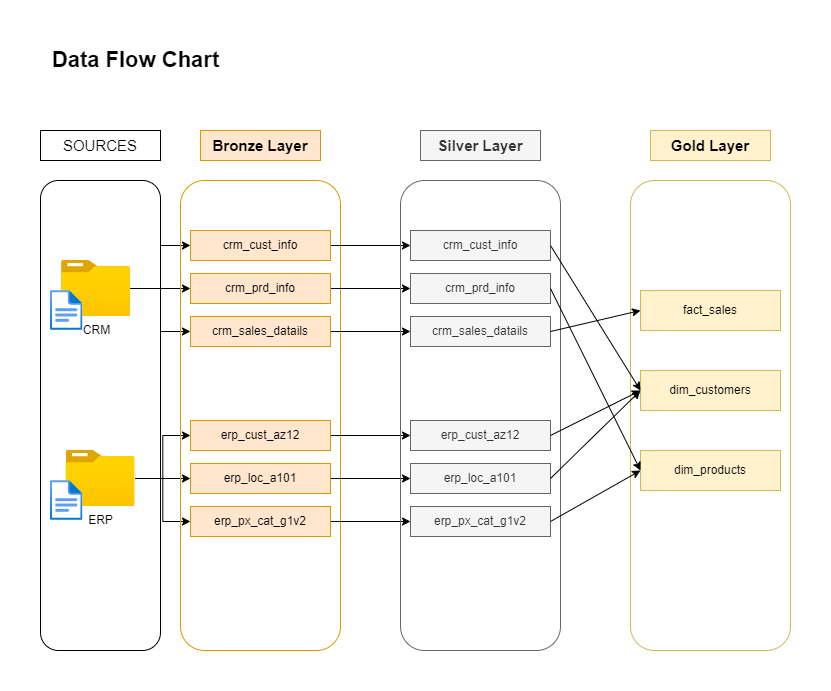

The diagram above was exported from draw.io. Its source (the exported page's mxGraphModel, read from the mxfile embedded in the PNG):
<mxGraphModel dx="1050" dy="669" grid="1" gridSize="10" guides="1" tooltips="1" connect="1" arrows="1" fold="1" page="1" pageScale="1" pageWidth="850" pageHeight="1100" math="0" shadow="0">
  <root>
    <mxCell id="0" />
    <mxCell id="1" parent="0" />
    <mxCell id="L8o53DJlC6Ym3zlVBCDc-1" value="" style="rounded=1;whiteSpace=wrap;html=1;fillColor=none;" parent="1" vertex="1">
      <mxGeometry x="30" y="170" width="120" height="470" as="geometry" />
    </mxCell>
    <mxCell id="L8o53DJlC6Ym3zlVBCDc-2" value="" style="rounded=0;whiteSpace=wrap;html=1;fillColor=none;" parent="1" vertex="1">
      <mxGeometry x="30" y="120" width="120" height="30" as="geometry" />
    </mxCell>
    <mxCell id="L8o53DJlC6Ym3zlVBCDc-3" value="&lt;font style=&quot;font-size: 15px;&quot;&gt;SOURCES&lt;/font&gt;" style="text;html=1;align=center;verticalAlign=middle;whiteSpace=wrap;rounded=0;" parent="1" vertex="1">
      <mxGeometry x="60" y="120" width="60" height="30" as="geometry" />
    </mxCell>
    <mxCell id="L8o53DJlC6Ym3zlVBCDc-6" value="&lt;font style=&quot;font-size: 22px;&quot;&gt;&lt;b&gt;Data Flow Chart&lt;/b&gt;&lt;/font&gt;" style="text;html=1;align=center;verticalAlign=middle;resizable=0;points=[];autosize=1;strokeColor=none;fillColor=none;" parent="1" vertex="1">
      <mxGeometry x="30" y="30" width="190" height="40" as="geometry" />
    </mxCell>
    <mxCell id="L8o53DJlC6Ym3zlVBCDc-33" style="edgeStyle=orthogonalEdgeStyle;rounded=0;orthogonalLoop=1;jettySize=auto;html=1;entryX=0;entryY=0.5;entryDx=0;entryDy=0;" parent="1" source="L8o53DJlC6Ym3zlVBCDc-8" target="L8o53DJlC6Ym3zlVBCDc-19" edge="1">
      <mxGeometry relative="1" as="geometry" />
    </mxCell>
    <mxCell id="L8o53DJlC6Ym3zlVBCDc-34" style="edgeStyle=orthogonalEdgeStyle;rounded=0;orthogonalLoop=1;jettySize=auto;html=1;entryX=0;entryY=0.5;entryDx=0;entryDy=0;" parent="1" source="L8o53DJlC6Ym3zlVBCDc-8" target="L8o53DJlC6Ym3zlVBCDc-18" edge="1">
      <mxGeometry relative="1" as="geometry" />
    </mxCell>
    <mxCell id="L8o53DJlC6Ym3zlVBCDc-37" style="edgeStyle=orthogonalEdgeStyle;rounded=0;orthogonalLoop=1;jettySize=auto;html=1;entryX=0;entryY=0.5;entryDx=0;entryDy=0;" parent="1" source="L8o53DJlC6Ym3zlVBCDc-8" target="L8o53DJlC6Ym3zlVBCDc-20" edge="1">
      <mxGeometry relative="1" as="geometry" />
    </mxCell>
    <mxCell id="L8o53DJlC6Ym3zlVBCDc-8" value="CRM" style="image;aspect=fixed;html=1;points=[];align=center;fontSize=12;image=img/lib/azure2/general/Folder_Blank.svg;" parent="1" vertex="1">
      <mxGeometry x="51" y="250" width="69" height="56.00000000000001" as="geometry" />
    </mxCell>
    <mxCell id="L8o53DJlC6Ym3zlVBCDc-39" style="edgeStyle=orthogonalEdgeStyle;rounded=0;orthogonalLoop=1;jettySize=auto;html=1;" parent="1" source="L8o53DJlC6Ym3zlVBCDc-9" target="L8o53DJlC6Ym3zlVBCDc-22" edge="1">
      <mxGeometry relative="1" as="geometry" />
    </mxCell>
    <mxCell id="L8o53DJlC6Ym3zlVBCDc-40" style="edgeStyle=orthogonalEdgeStyle;rounded=0;orthogonalLoop=1;jettySize=auto;html=1;entryX=0;entryY=0.5;entryDx=0;entryDy=0;" parent="1" source="L8o53DJlC6Ym3zlVBCDc-9" target="L8o53DJlC6Ym3zlVBCDc-21" edge="1">
      <mxGeometry relative="1" as="geometry" />
    </mxCell>
    <mxCell id="L8o53DJlC6Ym3zlVBCDc-41" style="edgeStyle=orthogonalEdgeStyle;rounded=0;orthogonalLoop=1;jettySize=auto;html=1;entryX=0;entryY=0.5;entryDx=0;entryDy=0;" parent="1" source="L8o53DJlC6Ym3zlVBCDc-9" target="L8o53DJlC6Ym3zlVBCDc-23" edge="1">
      <mxGeometry relative="1" as="geometry" />
    </mxCell>
    <mxCell id="L8o53DJlC6Ym3zlVBCDc-9" value="ERP" style="image;aspect=fixed;html=1;points=[];align=center;fontSize=12;image=img/lib/azure2/general/Folder_Blank.svg;" parent="1" vertex="1">
      <mxGeometry x="55.5" y="440" width="69" height="56.00000000000001" as="geometry" />
    </mxCell>
    <mxCell id="L8o53DJlC6Ym3zlVBCDc-10" value="" style="image;aspect=fixed;html=1;points=[];align=center;fontSize=12;image=img/lib/azure2/general/File.svg;" parent="1" vertex="1">
      <mxGeometry x="40.000000000000014" y="280" width="32.46" height="40" as="geometry" />
    </mxCell>
    <mxCell id="L8o53DJlC6Ym3zlVBCDc-11" value="" style="image;aspect=fixed;html=1;points=[];align=center;fontSize=12;image=img/lib/azure2/general/File.svg;" parent="1" vertex="1">
      <mxGeometry x="39.999999999999986" y="470" width="32.46" height="40" as="geometry" />
    </mxCell>
    <mxCell id="L8o53DJlC6Ym3zlVBCDc-12" value="" style="rounded=1;whiteSpace=wrap;html=1;fillColor=none;strokeColor=#d79b00;" parent="1" vertex="1">
      <mxGeometry x="170" y="170" width="160" height="470" as="geometry" />
    </mxCell>
    <mxCell id="L8o53DJlC6Ym3zlVBCDc-15" value="&lt;font style=&quot;font-size: 15px;&quot;&gt;&lt;b&gt;Bronze Layer&lt;/b&gt;&lt;/font&gt;" style="rounded=0;whiteSpace=wrap;html=1;fillColor=#ffe6cc;strokeColor=#d79b00;" parent="1" vertex="1">
      <mxGeometry x="190" y="120" width="120" height="30" as="geometry" />
    </mxCell>
    <mxCell id="28G6pQU7XRMHpiVGB5Qm-9" style="edgeStyle=orthogonalEdgeStyle;rounded=0;orthogonalLoop=1;jettySize=auto;html=1;entryX=0;entryY=0.5;entryDx=0;entryDy=0;" parent="1" source="L8o53DJlC6Ym3zlVBCDc-18" target="28G6pQU7XRMHpiVGB5Qm-3" edge="1">
      <mxGeometry relative="1" as="geometry" />
    </mxCell>
    <mxCell id="L8o53DJlC6Ym3zlVBCDc-18" value="crm_cust_info" style="text;html=1;align=center;verticalAlign=middle;whiteSpace=wrap;rounded=0;fillColor=#ffe6cc;strokeColor=#d79b00;" parent="1" vertex="1">
      <mxGeometry x="180" y="220" width="140" height="30" as="geometry" />
    </mxCell>
    <mxCell id="28G6pQU7XRMHpiVGB5Qm-10" style="edgeStyle=orthogonalEdgeStyle;rounded=0;orthogonalLoop=1;jettySize=auto;html=1;entryX=0;entryY=0.5;entryDx=0;entryDy=0;" parent="1" source="L8o53DJlC6Ym3zlVBCDc-19" target="28G6pQU7XRMHpiVGB5Qm-4" edge="1">
      <mxGeometry relative="1" as="geometry" />
    </mxCell>
    <mxCell id="L8o53DJlC6Ym3zlVBCDc-19" value="crm_prd_info" style="text;html=1;align=center;verticalAlign=middle;whiteSpace=wrap;rounded=0;fillColor=#ffe6cc;strokeColor=#d79b00;" parent="1" vertex="1">
      <mxGeometry x="180" y="263" width="140" height="30" as="geometry" />
    </mxCell>
    <mxCell id="28G6pQU7XRMHpiVGB5Qm-11" style="edgeStyle=orthogonalEdgeStyle;rounded=0;orthogonalLoop=1;jettySize=auto;html=1;entryX=0;entryY=0.5;entryDx=0;entryDy=0;" parent="1" source="L8o53DJlC6Ym3zlVBCDc-20" target="28G6pQU7XRMHpiVGB5Qm-5" edge="1">
      <mxGeometry relative="1" as="geometry" />
    </mxCell>
    <mxCell id="L8o53DJlC6Ym3zlVBCDc-20" value="crm_sales_datails" style="text;html=1;align=center;verticalAlign=middle;whiteSpace=wrap;rounded=0;fillColor=#ffe6cc;strokeColor=#d79b00;" parent="1" vertex="1">
      <mxGeometry x="180" y="306" width="140" height="30" as="geometry" />
    </mxCell>
    <mxCell id="28G6pQU7XRMHpiVGB5Qm-12" style="edgeStyle=orthogonalEdgeStyle;rounded=0;orthogonalLoop=1;jettySize=auto;html=1;entryX=0;entryY=0.5;entryDx=0;entryDy=0;" parent="1" source="L8o53DJlC6Ym3zlVBCDc-21" target="28G6pQU7XRMHpiVGB5Qm-6" edge="1">
      <mxGeometry relative="1" as="geometry" />
    </mxCell>
    <mxCell id="L8o53DJlC6Ym3zlVBCDc-21" value="erp_cust_az12" style="text;html=1;align=center;verticalAlign=middle;whiteSpace=wrap;rounded=0;fillColor=#ffe6cc;strokeColor=#d79b00;" parent="1" vertex="1">
      <mxGeometry x="180" y="410" width="140" height="30" as="geometry" />
    </mxCell>
    <mxCell id="28G6pQU7XRMHpiVGB5Qm-13" style="edgeStyle=orthogonalEdgeStyle;rounded=0;orthogonalLoop=1;jettySize=auto;html=1;entryX=0;entryY=0.5;entryDx=0;entryDy=0;" parent="1" source="L8o53DJlC6Ym3zlVBCDc-22" target="28G6pQU7XRMHpiVGB5Qm-7" edge="1">
      <mxGeometry relative="1" as="geometry" />
    </mxCell>
    <mxCell id="L8o53DJlC6Ym3zlVBCDc-22" value="erp_loc_a101" style="text;html=1;align=center;verticalAlign=middle;whiteSpace=wrap;rounded=0;fillColor=#ffe6cc;strokeColor=#d79b00;" parent="1" vertex="1">
      <mxGeometry x="180" y="453" width="140" height="30" as="geometry" />
    </mxCell>
    <mxCell id="28G6pQU7XRMHpiVGB5Qm-14" style="edgeStyle=orthogonalEdgeStyle;rounded=0;orthogonalLoop=1;jettySize=auto;html=1;entryX=0;entryY=0.5;entryDx=0;entryDy=0;" parent="1" source="L8o53DJlC6Ym3zlVBCDc-23" target="28G6pQU7XRMHpiVGB5Qm-8" edge="1">
      <mxGeometry relative="1" as="geometry" />
    </mxCell>
    <mxCell id="L8o53DJlC6Ym3zlVBCDc-23" value="erp_px_cat_g1v2" style="text;html=1;align=center;verticalAlign=middle;whiteSpace=wrap;rounded=0;fillColor=#ffe6cc;strokeColor=#d79b00;" parent="1" vertex="1">
      <mxGeometry x="180" y="496" width="140" height="30" as="geometry" />
    </mxCell>
    <mxCell id="28G6pQU7XRMHpiVGB5Qm-1" value="" style="rounded=1;whiteSpace=wrap;html=1;fillColor=none;strokeColor=#666666;fontColor=#333333;" parent="1" vertex="1">
      <mxGeometry x="390" y="170" width="160" height="470" as="geometry" />
    </mxCell>
    <mxCell id="28G6pQU7XRMHpiVGB5Qm-2" value="&lt;span style=&quot;font-size: 15px;&quot;&gt;&lt;b&gt;Silver Layer&lt;/b&gt;&lt;/span&gt;" style="rounded=0;whiteSpace=wrap;html=1;fillColor=#f5f5f5;strokeColor=#666666;fontColor=#333333;" parent="1" vertex="1">
      <mxGeometry x="410" y="120" width="120" height="30" as="geometry" />
    </mxCell>
    <mxCell id="28G6pQU7XRMHpiVGB5Qm-3" value="crm_cust_info" style="text;html=1;align=center;verticalAlign=middle;whiteSpace=wrap;rounded=0;fillColor=#f5f5f5;strokeColor=#666666;fontColor=#333333;" parent="1" vertex="1">
      <mxGeometry x="400" y="220" width="140" height="30" as="geometry" />
    </mxCell>
    <mxCell id="28G6pQU7XRMHpiVGB5Qm-4" value="crm_prd_info" style="text;html=1;align=center;verticalAlign=middle;whiteSpace=wrap;rounded=0;fillColor=#f5f5f5;strokeColor=#666666;fontColor=#333333;" parent="1" vertex="1">
      <mxGeometry x="400" y="263" width="140" height="30" as="geometry" />
    </mxCell>
    <mxCell id="28G6pQU7XRMHpiVGB5Qm-5" value="crm_sales_datails" style="text;html=1;align=center;verticalAlign=middle;whiteSpace=wrap;rounded=0;fillColor=#f5f5f5;strokeColor=#666666;fontColor=#333333;" parent="1" vertex="1">
      <mxGeometry x="400" y="306" width="140" height="30" as="geometry" />
    </mxCell>
    <mxCell id="28G6pQU7XRMHpiVGB5Qm-6" value="erp_cust_az12" style="text;html=1;align=center;verticalAlign=middle;whiteSpace=wrap;rounded=0;fillColor=#f5f5f5;strokeColor=#666666;fontColor=#333333;" parent="1" vertex="1">
      <mxGeometry x="400" y="410" width="140" height="30" as="geometry" />
    </mxCell>
    <mxCell id="28G6pQU7XRMHpiVGB5Qm-7" value="erp_loc_a101" style="text;html=1;align=center;verticalAlign=middle;whiteSpace=wrap;rounded=0;fillColor=#f5f5f5;strokeColor=#666666;fontColor=#333333;" parent="1" vertex="1">
      <mxGeometry x="400" y="453" width="140" height="30" as="geometry" />
    </mxCell>
    <mxCell id="28G6pQU7XRMHpiVGB5Qm-8" value="erp_px_cat_g1v2" style="text;html=1;align=center;verticalAlign=middle;whiteSpace=wrap;rounded=0;fillColor=#f5f5f5;strokeColor=#666666;fontColor=#333333;" parent="1" vertex="1">
      <mxGeometry x="400" y="496" width="140" height="30" as="geometry" />
    </mxCell>
    <mxCell id="A2UKkDn77QVI5lnbSR1k-1" value="" style="rounded=1;whiteSpace=wrap;html=1;fillColor=none;strokeColor=#d6b656;" parent="1" vertex="1">
      <mxGeometry x="620" y="170" width="160" height="470" as="geometry" />
    </mxCell>
    <mxCell id="A2UKkDn77QVI5lnbSR1k-2" value="fact_sales" style="text;html=1;align=center;verticalAlign=middle;whiteSpace=wrap;rounded=0;fillColor=#fff2cc;strokeColor=#d6b656;" parent="1" vertex="1">
      <mxGeometry x="630" y="280" width="140" height="40" as="geometry" />
    </mxCell>
    <mxCell id="A2UKkDn77QVI5lnbSR1k-3" value="dim_customers" style="text;html=1;align=center;verticalAlign=middle;whiteSpace=wrap;rounded=0;fillColor=#fff2cc;strokeColor=#d6b656;" parent="1" vertex="1">
      <mxGeometry x="630" y="360" width="140" height="40" as="geometry" />
    </mxCell>
    <mxCell id="A2UKkDn77QVI5lnbSR1k-4" value="dim_products" style="text;html=1;align=center;verticalAlign=middle;whiteSpace=wrap;rounded=0;fillColor=#fff2cc;strokeColor=#d6b656;" parent="1" vertex="1">
      <mxGeometry x="630" y="440" width="140" height="40" as="geometry" />
    </mxCell>
    <mxCell id="A2UKkDn77QVI5lnbSR1k-8" value="&lt;span style=&quot;font-size: 15px;&quot;&gt;&lt;b&gt;Gold Layer&lt;/b&gt;&lt;/span&gt;" style="rounded=0;whiteSpace=wrap;html=1;fillColor=#fff2cc;strokeColor=#d6b656;" parent="1" vertex="1">
      <mxGeometry x="640" y="120" width="120" height="30" as="geometry" />
    </mxCell>
    <mxCell id="A2UKkDn77QVI5lnbSR1k-13" value="" style="endArrow=classic;html=1;rounded=0;entryX=0;entryY=0.5;entryDx=0;entryDy=0;exitX=1;exitY=0.5;exitDx=0;exitDy=0;" parent="1" source="28G6pQU7XRMHpiVGB5Qm-5" target="A2UKkDn77QVI5lnbSR1k-2" edge="1">
      <mxGeometry width="50" height="50" relative="1" as="geometry">
        <mxPoint x="520" y="340" as="sourcePoint" />
        <mxPoint x="570" y="290" as="targetPoint" />
      </mxGeometry>
    </mxCell>
    <mxCell id="A2UKkDn77QVI5lnbSR1k-15" value="" style="endArrow=classic;html=1;rounded=0;exitX=1;exitY=0.5;exitDx=0;exitDy=0;entryX=0;entryY=0.5;entryDx=0;entryDy=0;" parent="1" source="28G6pQU7XRMHpiVGB5Qm-3" target="A2UKkDn77QVI5lnbSR1k-3" edge="1">
      <mxGeometry width="50" height="50" relative="1" as="geometry">
        <mxPoint x="520" y="240" as="sourcePoint" />
        <mxPoint x="570" y="190" as="targetPoint" />
      </mxGeometry>
    </mxCell>
    <mxCell id="A2UKkDn77QVI5lnbSR1k-16" value="" style="endArrow=classic;html=1;rounded=0;exitX=1;exitY=0.5;exitDx=0;exitDy=0;entryX=0;entryY=0.5;entryDx=0;entryDy=0;" parent="1" source="28G6pQU7XRMHpiVGB5Qm-4" target="A2UKkDn77QVI5lnbSR1k-4" edge="1">
      <mxGeometry width="50" height="50" relative="1" as="geometry">
        <mxPoint x="530" y="170" as="sourcePoint" />
        <mxPoint x="580" y="120" as="targetPoint" />
      </mxGeometry>
    </mxCell>
    <mxCell id="A2UKkDn77QVI5lnbSR1k-17" value="" style="endArrow=classic;html=1;rounded=0;entryX=0;entryY=0.5;entryDx=0;entryDy=0;exitX=1;exitY=0.5;exitDx=0;exitDy=0;" parent="1" source="28G6pQU7XRMHpiVGB5Qm-8" target="A2UKkDn77QVI5lnbSR1k-4" edge="1">
      <mxGeometry width="50" height="50" relative="1" as="geometry">
        <mxPoint x="520" y="590" as="sourcePoint" />
        <mxPoint x="570" y="540" as="targetPoint" />
      </mxGeometry>
    </mxCell>
    <mxCell id="A2UKkDn77QVI5lnbSR1k-18" value="" style="endArrow=classic;html=1;rounded=0;entryX=0;entryY=0.5;entryDx=0;entryDy=0;exitX=1;exitY=0.5;exitDx=0;exitDy=0;" parent="1" source="28G6pQU7XRMHpiVGB5Qm-7" target="A2UKkDn77QVI5lnbSR1k-3" edge="1">
      <mxGeometry width="50" height="50" relative="1" as="geometry">
        <mxPoint x="530" y="460" as="sourcePoint" />
        <mxPoint x="580" y="410" as="targetPoint" />
      </mxGeometry>
    </mxCell>
    <mxCell id="A2UKkDn77QVI5lnbSR1k-19" value="" style="endArrow=classic;html=1;rounded=0;entryX=0;entryY=0.5;entryDx=0;entryDy=0;exitX=1;exitY=0.5;exitDx=0;exitDy=0;" parent="1" source="28G6pQU7XRMHpiVGB5Qm-6" target="A2UKkDn77QVI5lnbSR1k-3" edge="1">
      <mxGeometry width="50" height="50" relative="1" as="geometry">
        <mxPoint x="510" y="420" as="sourcePoint" />
        <mxPoint x="560" y="370" as="targetPoint" />
      </mxGeometry>
    </mxCell>
  </root>
</mxGraphModel>